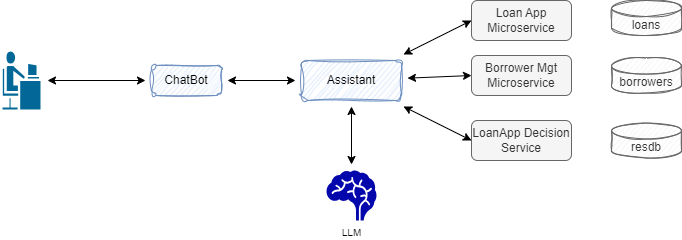

The diagram above was exported from draw.io. Its source (the exported page's mxGraphModel, read from the mxfile embedded in the PNG):
<mxGraphModel dx="809" dy="278" grid="1" gridSize="10" guides="1" tooltips="1" connect="1" arrows="1" fold="1" page="1" pageScale="1" pageWidth="850" pageHeight="1100" math="0" shadow="0">
  <root>
    <mxCell id="0" />
    <mxCell id="1" parent="0" />
    <mxCell id="7" style="edgeStyle=none;html=1;startArrow=classic;startFill=1;targetPerimeterSpacing=6;sourcePerimeterSpacing=6;" parent="1" source="2" target="3" edge="1">
      <mxGeometry relative="1" as="geometry" />
    </mxCell>
    <mxCell id="2" value="" style="shape=mxgraph.cisco.people.androgenous_person;html=1;pointerEvents=1;dashed=0;fillColor=#036897;strokeColor=#ffffff;strokeWidth=2;verticalLabelPosition=bottom;verticalAlign=top;align=center;outlineConnect=0;" parent="1" vertex="1">
      <mxGeometry x="40" y="160" width="40" height="60" as="geometry" />
    </mxCell>
    <mxCell id="8" style="edgeStyle=none;html=1;startArrow=classic;startFill=1;targetPerimeterSpacing=6;sourcePerimeterSpacing=6;" parent="1" source="3" target="4" edge="1">
      <mxGeometry relative="1" as="geometry" />
    </mxCell>
    <mxCell id="3" value="ChatBot" style="rounded=1;whiteSpace=wrap;html=1;sketch=1;curveFitting=1;jiggle=2;fillColor=#dae8fc;strokeColor=#6c8ebf;" parent="1" vertex="1">
      <mxGeometry x="190" y="175" width="70" height="30" as="geometry" />
    </mxCell>
    <mxCell id="10" style="edgeStyle=none;html=1;entryX=0;entryY=0.5;entryDx=0;entryDy=0;startArrow=classic;startFill=1;targetPerimeterSpacing=6;sourcePerimeterSpacing=6;" parent="1" source="4" target="9" edge="1">
      <mxGeometry relative="1" as="geometry" />
    </mxCell>
    <mxCell id="11" style="edgeStyle=none;html=1;entryX=0;entryY=0.5;entryDx=0;entryDy=0;startArrow=classic;startFill=1;sourcePerimeterSpacing=6;targetPerimeterSpacing=6;" parent="1" source="4" target="5" edge="1">
      <mxGeometry relative="1" as="geometry" />
    </mxCell>
    <mxCell id="12" style="edgeStyle=none;html=1;entryX=0;entryY=0.5;entryDx=0;entryDy=0;startArrow=classic;startFill=1;sourcePerimeterSpacing=6;targetPerimeterSpacing=6;" parent="1" source="4" target="6" edge="1">
      <mxGeometry relative="1" as="geometry" />
    </mxCell>
    <mxCell id="17" style="edgeStyle=none;html=1;fontSize=10;startArrow=classic;startFill=1;sourcePerimeterSpacing=6;targetPerimeterSpacing=6;" parent="1" source="4" target="16" edge="1">
      <mxGeometry relative="1" as="geometry" />
    </mxCell>
    <mxCell id="4" value="Assistant" style="rounded=1;whiteSpace=wrap;html=1;fillColor=#dae8fc;strokeColor=#6c8ebf;sketch=1;curveFitting=1;jiggle=2;" parent="1" vertex="1">
      <mxGeometry x="340" y="170" width="100" height="40" as="geometry" />
    </mxCell>
    <mxCell id="5" value="Borrower Mgt Microservice" style="rounded=1;whiteSpace=wrap;html=1;fillColor=#f5f5f5;fontColor=#333333;strokeColor=#666666;" parent="1" vertex="1">
      <mxGeometry x="510" y="165" width="100" height="40" as="geometry" />
    </mxCell>
    <mxCell id="6" value="Loan App Microservice" style="rounded=1;whiteSpace=wrap;html=1;fillColor=#f5f5f5;fontColor=#333333;strokeColor=#666666;" parent="1" vertex="1">
      <mxGeometry x="510" y="110" width="100" height="40" as="geometry" />
    </mxCell>
    <mxCell id="9" value="LoanApp Decision Service" style="rounded=1;whiteSpace=wrap;html=1;fillColor=#f5f5f5;fontColor=#333333;strokeColor=#666666;" parent="1" vertex="1">
      <mxGeometry x="510" y="230" width="100" height="40" as="geometry" />
    </mxCell>
    <mxCell id="13" value="loans" style="shape=cylinder3;whiteSpace=wrap;html=1;boundedLbl=1;backgroundOutline=1;size=8;sketch=1;fillColor=#f5f5f5;fontColor=#333333;strokeColor=#666666;" parent="1" vertex="1">
      <mxGeometry x="650" y="110" width="70" height="35" as="geometry" />
    </mxCell>
    <mxCell id="14" value="borrowers" style="shape=cylinder3;whiteSpace=wrap;html=1;boundedLbl=1;backgroundOutline=1;size=8;sketch=1;fillColor=#f5f5f5;fontColor=#333333;strokeColor=#666666;" parent="1" vertex="1">
      <mxGeometry x="650" y="167.5" width="70" height="35" as="geometry" />
    </mxCell>
    <mxCell id="15" value="resdb" style="shape=cylinder3;whiteSpace=wrap;html=1;boundedLbl=1;backgroundOutline=1;size=8;sketch=1;fillColor=#f5f5f5;fontColor=#333333;strokeColor=#666666;" parent="1" vertex="1">
      <mxGeometry x="650" y="232.5" width="70" height="35" as="geometry" />
    </mxCell>
    <mxCell id="16" value="LLM" style="shape=mxgraph.signs.healthcare.brain;html=1;pointerEvents=1;fillColor=#0407AC;strokeColor=none;verticalLabelPosition=bottom;verticalAlign=top;align=center;fontSize=10;" parent="1" vertex="1">
      <mxGeometry x="365" y="280" width="50" height="50" as="geometry" />
    </mxCell>
  </root>
</mxGraphModel>